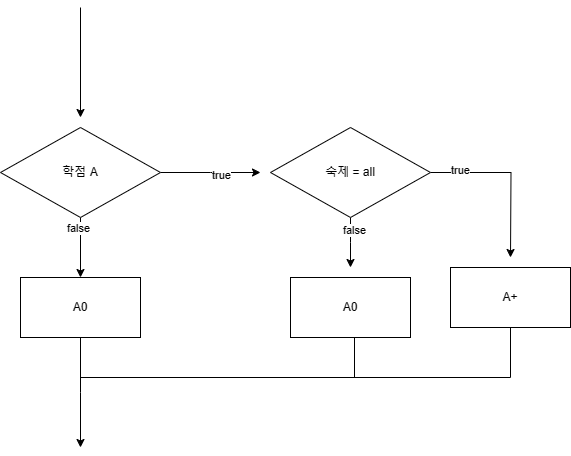

The diagram above was exported from draw.io. Its source (the exported page's mxGraphModel, read from the mxfile embedded in the PNG):
<mxGraphModel dx="692" dy="657" grid="1" gridSize="10" guides="1" tooltips="1" connect="1" arrows="1" fold="1" page="1" pageScale="1" pageWidth="827" pageHeight="1169" math="0" shadow="0">
  <root>
    <mxCell id="0" />
    <mxCell id="1" parent="0" />
    <mxCell id="fsYP9J0H43GtoFIUBmzF-3" value="" style="endArrow=classic;html=1;rounded=0;" edge="1" parent="1">
      <mxGeometry width="50" height="50" relative="1" as="geometry">
        <mxPoint x="140" y="110" as="sourcePoint" />
        <mxPoint x="140" y="220" as="targetPoint" />
      </mxGeometry>
    </mxCell>
    <mxCell id="fsYP9J0H43GtoFIUBmzF-5" style="edgeStyle=orthogonalEdgeStyle;rounded=0;orthogonalLoop=1;jettySize=auto;html=1;exitX=1;exitY=0.5;exitDx=0;exitDy=0;" edge="1" parent="1" source="fsYP9J0H43GtoFIUBmzF-4">
      <mxGeometry relative="1" as="geometry">
        <mxPoint x="320" y="275" as="targetPoint" />
      </mxGeometry>
    </mxCell>
    <mxCell id="fsYP9J0H43GtoFIUBmzF-6" value="true" style="edgeLabel;html=1;align=center;verticalAlign=middle;resizable=0;points=[];" vertex="1" connectable="0" parent="fsYP9J0H43GtoFIUBmzF-5">
      <mxGeometry x="0.2235" y="-2" relative="1" as="geometry">
        <mxPoint as="offset" />
      </mxGeometry>
    </mxCell>
    <mxCell id="fsYP9J0H43GtoFIUBmzF-13" style="edgeStyle=orthogonalEdgeStyle;rounded=0;orthogonalLoop=1;jettySize=auto;html=1;exitX=0.5;exitY=1;exitDx=0;exitDy=0;entryX=0.5;entryY=0;entryDx=0;entryDy=0;" edge="1" parent="1" source="fsYP9J0H43GtoFIUBmzF-4" target="fsYP9J0H43GtoFIUBmzF-12">
      <mxGeometry relative="1" as="geometry" />
    </mxCell>
    <mxCell id="fsYP9J0H43GtoFIUBmzF-16" value="false" style="edgeLabel;html=1;align=center;verticalAlign=middle;resizable=0;points=[];" vertex="1" connectable="0" parent="fsYP9J0H43GtoFIUBmzF-13">
      <mxGeometry x="-0.6667" y="-3" relative="1" as="geometry">
        <mxPoint as="offset" />
      </mxGeometry>
    </mxCell>
    <mxCell id="fsYP9J0H43GtoFIUBmzF-4" value="학점 A" style="rhombus;whiteSpace=wrap;html=1;" vertex="1" parent="1">
      <mxGeometry x="60" y="230" width="160" height="90" as="geometry" />
    </mxCell>
    <mxCell id="fsYP9J0H43GtoFIUBmzF-8" style="edgeStyle=orthogonalEdgeStyle;rounded=0;orthogonalLoop=1;jettySize=auto;html=1;exitX=1;exitY=0.5;exitDx=0;exitDy=0;" edge="1" parent="1" source="fsYP9J0H43GtoFIUBmzF-7">
      <mxGeometry relative="1" as="geometry">
        <mxPoint x="570" y="360" as="targetPoint" />
      </mxGeometry>
    </mxCell>
    <mxCell id="fsYP9J0H43GtoFIUBmzF-18" value="true" style="edgeLabel;html=1;align=center;verticalAlign=middle;resizable=0;points=[];" vertex="1" connectable="0" parent="fsYP9J0H43GtoFIUBmzF-8">
      <mxGeometry x="-0.6495" y="3" relative="1" as="geometry">
        <mxPoint as="offset" />
      </mxGeometry>
    </mxCell>
    <mxCell id="fsYP9J0H43GtoFIUBmzF-10" style="edgeStyle=orthogonalEdgeStyle;rounded=0;orthogonalLoop=1;jettySize=auto;html=1;exitX=0.5;exitY=1;exitDx=0;exitDy=0;" edge="1" parent="1" source="fsYP9J0H43GtoFIUBmzF-7">
      <mxGeometry relative="1" as="geometry">
        <mxPoint x="410" y="370" as="targetPoint" />
      </mxGeometry>
    </mxCell>
    <mxCell id="fsYP9J0H43GtoFIUBmzF-19" value="false" style="edgeLabel;html=1;align=center;verticalAlign=middle;resizable=0;points=[];" vertex="1" connectable="0" parent="fsYP9J0H43GtoFIUBmzF-10">
      <mxGeometry x="-0.5248" y="3" relative="1" as="geometry">
        <mxPoint as="offset" />
      </mxGeometry>
    </mxCell>
    <mxCell id="fsYP9J0H43GtoFIUBmzF-7" value="숙제 = all" style="rhombus;whiteSpace=wrap;html=1;" vertex="1" parent="1">
      <mxGeometry x="330" y="230" width="160" height="90" as="geometry" />
    </mxCell>
    <mxCell id="fsYP9J0H43GtoFIUBmzF-9" value="A+" style="rounded=0;whiteSpace=wrap;html=1;" vertex="1" parent="1">
      <mxGeometry x="510" y="370" width="120" height="60" as="geometry" />
    </mxCell>
    <mxCell id="fsYP9J0H43GtoFIUBmzF-11" value="A0" style="rounded=0;whiteSpace=wrap;html=1;" vertex="1" parent="1">
      <mxGeometry x="350" y="380" width="120" height="60" as="geometry" />
    </mxCell>
    <mxCell id="fsYP9J0H43GtoFIUBmzF-14" style="edgeStyle=orthogonalEdgeStyle;rounded=0;orthogonalLoop=1;jettySize=auto;html=1;exitX=0.5;exitY=1;exitDx=0;exitDy=0;" edge="1" parent="1" source="fsYP9J0H43GtoFIUBmzF-12">
      <mxGeometry relative="1" as="geometry">
        <mxPoint x="140" y="550" as="targetPoint" />
      </mxGeometry>
    </mxCell>
    <mxCell id="fsYP9J0H43GtoFIUBmzF-12" value="A0" style="rounded=0;whiteSpace=wrap;html=1;" vertex="1" parent="1">
      <mxGeometry x="80" y="380" width="120" height="60" as="geometry" />
    </mxCell>
    <mxCell id="fsYP9J0H43GtoFIUBmzF-17" value="" style="endArrow=none;html=1;rounded=0;" edge="1" parent="1">
      <mxGeometry width="50" height="50" relative="1" as="geometry">
        <mxPoint x="140" y="480" as="sourcePoint" />
        <mxPoint x="570" y="430" as="targetPoint" />
        <Array as="points">
          <mxPoint x="570" y="480" />
        </Array>
      </mxGeometry>
    </mxCell>
    <mxCell id="fsYP9J0H43GtoFIUBmzF-20" value="" style="endArrow=none;html=1;rounded=0;" edge="1" parent="1">
      <mxGeometry width="50" height="50" relative="1" as="geometry">
        <mxPoint x="414" y="480" as="sourcePoint" />
        <mxPoint x="414" y="440" as="targetPoint" />
      </mxGeometry>
    </mxCell>
  </root>
</mxGraphModel>